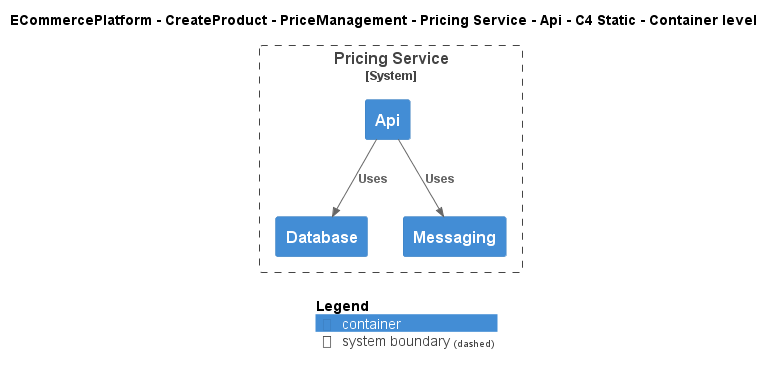

The diagram above was rendered by PlantUML. Its source (embedded in the PNG):
@startuml
!include ..\..\..\..\..\..\..\.c4s\C4_Container.puml

AddElementTag("c4interflow:lifecycle:new", $bgColor=green, $fontColor=#ffffff, $borderColor=green, $shadowing="False")
AddElementTag("c4interflow:lifecycle:changed", $bgColor=orange, $fontColor=#ffffff, $borderColor=orange, $shadowing="False")
AddElementTag("c4interflow:lifecycle:removed", $bgColor=red, $fontColor=#ffffff, $borderColor=red, $shadowing="False")

AddRelTag("c4interflow:lifecycle:new", $textColor=green, $lineColor=green)
AddRelTag("c4interflow:lifecycle:changed", $textColor=orange, $lineColor=orange)
AddRelTag("c4interflow:lifecycle:removed", $textColor=red, $lineColor=red)

SHOW_PERSON_PORTRAIT()
LAYOUT_TOP_DOWN()

skinparam linetype polyline

title ECommercePlatform - CreateProduct - PriceManagement - Pricing Service - Api - C4 Static - Container level


System_Boundary(ECommercePlatform.CreateProduct.PriceManagement.SoftwareSystems.PricingService, "Pricing Service") {
    Container(ECommercePlatform.CreateProduct.PriceManagement.SoftwareSystems.PricingService.Containers.Api, "Api", "", "")
    Container(ECommercePlatform.CreateProduct.PriceManagement.SoftwareSystems.PricingService.Containers.Database, "Database", "", "")
    Container(ECommercePlatform.CreateProduct.PriceManagement.SoftwareSystems.PricingService.Containers.Messaging, "Messaging", "", "")
}

Rel(ECommercePlatform.CreateProduct.PriceManagement.SoftwareSystems.PricingService.Containers.Api, ECommercePlatform.CreateProduct.PriceManagement.SoftwareSystems.PricingService.Containers.Database, "Uses")
Rel(ECommercePlatform.CreateProduct.PriceManagement.SoftwareSystems.PricingService.Containers.Api, ECommercePlatform.CreateProduct.PriceManagement.SoftwareSystems.PricingService.Containers.Messaging, "Uses")


SHOW_LEGEND()
@enduml